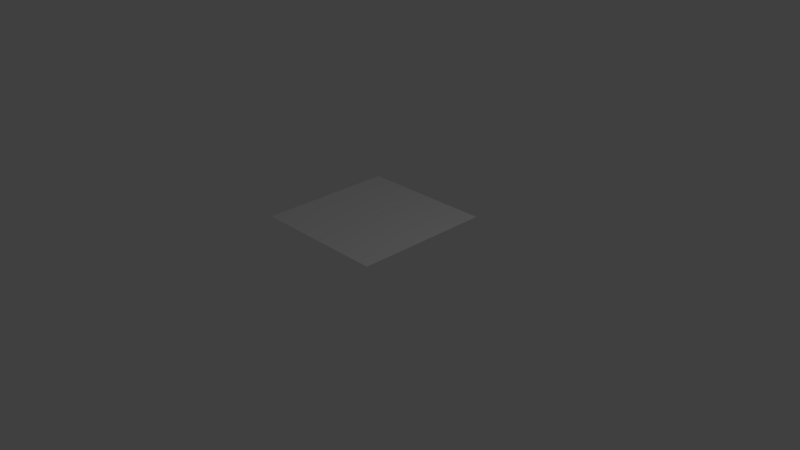 # Source: plane_tes.blend  (saved by Blender 2.76.0; exported with 4.5.12 LTS)
import bpy
from mathutils import Matrix  # noqa: F401  (used for matrix-valued properties, if any)

bpy.ops.wm.read_factory_settings(use_empty=True)
scene = bpy.context.scene
scene.name = 'Scene'

# ---- collections
col_collection_1 = bpy.data.collections.new('Collection 1'); scene.collection.children.link(col_collection_1)

# ---- world
world_world = bpy.data.worlds.new('World'); scene.world = world_world
world_world.color = (0.05088, 0.05088, 0.05088)
world_world.use_sun_shadow = False
world_world.sun_shadow_jitter_overblur = 0.0
world_world.cycles.sampling_method = 'MANUAL'
world_world.cycles.sample_map_resolution = 256

# ---- cameras
cam_camera = bpy.data.cameras.new('Camera')
cam_camera.clip_end = 100.0
cam_camera.lens = 35.0
cam_camera.sensor_width = 32.0
cam_camera.sensor_height = 18.0
cam_camera.ortho_scale = 7.314
cam_camera.dof.focus_distance = 0.0
cam_camera.dof.aperture_fstop = 128.0

# ---- lights
light_lamp = bpy.data.lights.new('Lamp', 'POINT')
light_lamp.transmission_factor = 0.0
light_lamp.cutoff_distance = 30.0
light_lamp.energy = 100.0
light_lamp.shadow_buffer_clip_start = 1.001
light_lamp.shadow_soft_size = 0.1
light_lamp.shadow_maximum_resolution = 0.006
light_lamp.use_absolute_resolution = True
light_lamp.cycles.use_multiple_importance_sampling = False

# ---- meshes
me_plane_002 = bpy.data.meshes.new('Plane.002')
me_plane_002.from_pydata([(-1.0, -1.0, 0.0), (1.0, -1.0, 0.0), (-1.0, 1.0, 0.0), (1.0, 1.0, 0.0)], [], [(0, 1, 3, 2)])
me_plane_002.use_remesh_preserve_volume = False
me_plane_002.use_remesh_preserve_attributes = False
me_plane_002.use_mirror_vertex_groups = False
me_plane_002.update()
me_plane_003 = bpy.data.meshes.new('Plane.003')
me_plane_003.from_pydata([(-1.0, -1.0, 0.0), (1.0, -1.0, 0.0), (-1.0, 1.0, 0.0), (1.0, 1.0, 0.0)], [], [(0, 1, 3, 2)])
me_plane_003.use_remesh_preserve_volume = False
me_plane_003.use_remesh_preserve_attributes = False
me_plane_003.use_mirror_vertex_groups = False
me_plane_003.update()

# ---- objects
ob_plane = bpy.data.objects.new('Plane', me_plane_002)
ob_lamp = bpy.data.objects.new('Lamp', light_lamp)
ob_camera = bpy.data.objects.new('Camera', cam_camera)
ob_plane_001 = bpy.data.objects.new('Plane.001', me_plane_003)

# ---- transforms, parenting, visibility, modifiers, constraints
ob_plane.location = (-0.6956, 0.6179, 0.08373)
ob_plane.rotation_euler = (0.0, 3.142, 0.0)
ob_plane.lineart.crease_threshold = 0.0
ob_lamp.location = (4.076, 1.005, 5.904)
ob_lamp.rotation_euler = (0.6503, 0.05522, 1.866)
ob_lamp.lock_rotations_4d = False
ob_lamp.empty_display_type = 'ARROWS'
ob_lamp.color = (0.0, 0.0, 0.0, 0.0)
ob_lamp.lineart.crease_threshold = 0.0
ob_camera.location = (7.481, -6.508, 5.344)
ob_camera.rotation_euler = (1.109, 0.01082, 0.8149)
ob_camera.lock_rotations_4d = False
ob_camera.empty_display_type = 'ARROWS'
ob_camera.color = (0.0, 0.0, 0.0, 0.0)
ob_camera.display_type = 'WIRE'
ob_camera.lineart.crease_threshold = 0.0
ob_plane_001.location = (-0.6956, 0.6179, 0.08373)
ob_plane_001.lineart.crease_threshold = 0.0

# ---- collection membership
col_collection_1.objects.link(ob_plane)
col_collection_1.objects.link(ob_lamp)
col_collection_1.objects.link(ob_camera)
col_collection_1.objects.link(ob_plane_001)

# ---- scene / render settings (as saved in the file)
scene.camera = ob_camera
scene.frame_start = 1; scene.frame_end = 250; scene.frame_set(1)
scene.render.engine = 'BLENDER_EEVEE_NEXT'
scene.render.resolution_percentage = 50
scene.render.dither_intensity = 0.0
scene.cycles.use_denoising = False
scene.cycles.samples = 10
scene.cycles.sampling_pattern = 'TABULATED_SOBOL'
scene.cycles.light_sampling_threshold = 0.0
scene.cycles.use_adaptive_sampling = False
scene.cycles.use_light_tree = False
scene.cycles.blur_glossy = 0.0
scene.cycles.pixel_filter_type = 'GAUSSIAN'
scene.cycles.sample_clamp_indirect = 0.0
scene.view_settings.view_transform = 'Standard'
bpy.context.view_layer.update()
